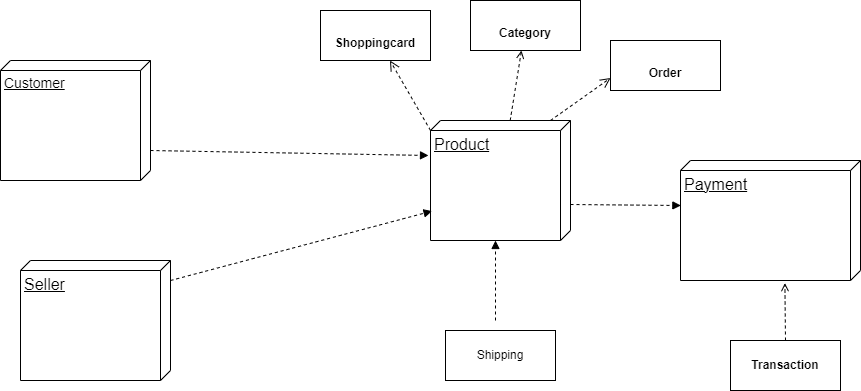

The diagram above was exported from draw.io. Its source (the exported page's mxGraphModel, read from the mxfile embedded in the PNG):
<mxGraphModel dx="1292" dy="581" grid="1" gridSize="10" guides="1" tooltips="1" connect="1" arrows="1" fold="1" page="1" pageScale="1" pageWidth="850" pageHeight="1100" math="0" shadow="0">
  <root>
    <mxCell id="0" />
    <mxCell id="1" parent="0" />
    <mxCell id="lbWo0yA8RlBKNHZ2sUyC-2" value="&lt;font style=&quot;font-size: 14px;&quot;&gt;Customer&lt;br&gt;&lt;/font&gt;" style="verticalAlign=top;align=left;spacingTop=8;spacingLeft=2;spacingRight=12;shape=cube;size=10;direction=south;fontStyle=4;html=1;whiteSpace=wrap;" parent="1" vertex="1">
      <mxGeometry x="50" y="80" width="150" height="120" as="geometry" />
    </mxCell>
    <mxCell id="lbWo0yA8RlBKNHZ2sUyC-3" value="&lt;font size=&quot;3&quot;&gt;Product&lt;/font&gt;" style="verticalAlign=top;align=left;spacingTop=8;spacingLeft=2;spacingRight=12;shape=cube;size=10;direction=south;fontStyle=4;html=1;whiteSpace=wrap;" parent="1" vertex="1">
      <mxGeometry x="480" y="140" width="140" height="120" as="geometry" />
    </mxCell>
    <mxCell id="lbWo0yA8RlBKNHZ2sUyC-4" value="&lt;font size=&quot;3&quot;&gt;Seller&lt;/font&gt;" style="verticalAlign=top;align=left;spacingTop=8;spacingLeft=2;spacingRight=12;shape=cube;size=10;direction=south;fontStyle=4;html=1;whiteSpace=wrap;" parent="1" vertex="1">
      <mxGeometry x="70" y="280" width="150" height="120" as="geometry" />
    </mxCell>
    <mxCell id="lbWo0yA8RlBKNHZ2sUyC-10" value="&lt;br&gt;&lt;b&gt;Order&lt;/b&gt;" style="html=1;whiteSpace=wrap;" parent="1" vertex="1">
      <mxGeometry x="660" y="60" width="110" height="50" as="geometry" />
    </mxCell>
    <mxCell id="lbWo0yA8RlBKNHZ2sUyC-11" value="&lt;br&gt;&lt;b&gt;Category&lt;/b&gt;" style="html=1;whiteSpace=wrap;" parent="1" vertex="1">
      <mxGeometry x="520" y="20" width="110" height="50" as="geometry" />
    </mxCell>
    <mxCell id="lbWo0yA8RlBKNHZ2sUyC-12" value="&lt;br&gt;&lt;b&gt;Shoppingcard&lt;/b&gt;" style="html=1;whiteSpace=wrap;" parent="1" vertex="1">
      <mxGeometry x="370" y="30" width="110" height="50" as="geometry" />
    </mxCell>
    <mxCell id="lbWo0yA8RlBKNHZ2sUyC-15" value="" style="endArrow=open;html=1;rounded=0;align=center;verticalAlign=bottom;dashed=1;endFill=0;labelBackgroundColor=none;" parent="1" source="lbWo0yA8RlBKNHZ2sUyC-3" target="lbWo0yA8RlBKNHZ2sUyC-11" edge="1">
      <mxGeometry relative="1" as="geometry">
        <mxPoint x="500" y="100" as="sourcePoint" />
        <mxPoint x="660" y="100" as="targetPoint" />
      </mxGeometry>
    </mxCell>
    <mxCell id="lbWo0yA8RlBKNHZ2sUyC-16" value="" style="resizable=0;html=1;align=center;verticalAlign=top;labelBackgroundColor=none;" parent="lbWo0yA8RlBKNHZ2sUyC-15" connectable="0" vertex="1">
      <mxGeometry relative="1" as="geometry" />
    </mxCell>
    <mxCell id="lbWo0yA8RlBKNHZ2sUyC-18" value="" style="endArrow=open;startArrow=none;endFill=0;startFill=0;endSize=8;html=1;verticalAlign=bottom;dashed=1;labelBackgroundColor=none;rounded=0;entryX=0;entryY=0.75;entryDx=0;entryDy=0;" parent="1" target="lbWo0yA8RlBKNHZ2sUyC-10" edge="1">
      <mxGeometry x="-0.0667" y="18" width="160" relative="1" as="geometry">
        <mxPoint x="600" y="140" as="sourcePoint" />
        <mxPoint x="660" y="120" as="targetPoint" />
        <mxPoint as="offset" />
      </mxGeometry>
    </mxCell>
    <mxCell id="lbWo0yA8RlBKNHZ2sUyC-19" value="" style="endArrow=open;startArrow=none;endFill=0;startFill=0;endSize=8;html=1;verticalAlign=bottom;dashed=1;labelBackgroundColor=none;rounded=0;exitX=0;exitY=0;exitDx=10;exitDy=140;exitPerimeter=0;" parent="1" source="lbWo0yA8RlBKNHZ2sUyC-3" target="lbWo0yA8RlBKNHZ2sUyC-12" edge="1">
      <mxGeometry width="160" relative="1" as="geometry">
        <mxPoint x="330" y="110" as="sourcePoint" />
        <mxPoint x="490" y="110" as="targetPoint" />
      </mxGeometry>
    </mxCell>
    <mxCell id="lbWo0yA8RlBKNHZ2sUyC-20" value="&lt;b&gt;Transaction&lt;/b&gt;" style="html=1;whiteSpace=wrap;" parent="1" vertex="1">
      <mxGeometry x="780" y="360" width="110" height="50" as="geometry" />
    </mxCell>
    <mxCell id="lbWo0yA8RlBKNHZ2sUyC-23" value="" style="html=1;verticalAlign=bottom;labelBackgroundColor=none;endArrow=block;endFill=1;dashed=1;rounded=0;entryX=0.375;entryY=0.998;entryDx=0;entryDy=0;entryPerimeter=0;" parent="1" target="lbWo0yA8RlBKNHZ2sUyC-24" edge="1">
      <mxGeometry width="160" relative="1" as="geometry">
        <mxPoint x="620" y="224" as="sourcePoint" />
        <mxPoint x="690" y="210" as="targetPoint" />
      </mxGeometry>
    </mxCell>
    <mxCell id="lbWo0yA8RlBKNHZ2sUyC-24" value="&lt;font size=&quot;3&quot;&gt;Payment&lt;br&gt;&lt;br&gt;&lt;/font&gt;" style="verticalAlign=top;align=left;spacingTop=8;spacingLeft=2;spacingRight=12;shape=cube;size=10;direction=south;fontStyle=4;html=1;whiteSpace=wrap;" parent="1" vertex="1">
      <mxGeometry x="730" y="180" width="180" height="120" as="geometry" />
    </mxCell>
    <mxCell id="lbWo0yA8RlBKNHZ2sUyC-30" value="Shipping&lt;br&gt;" style="html=1;whiteSpace=wrap;" parent="1" vertex="1">
      <mxGeometry x="495" y="350" width="110" height="50" as="geometry" />
    </mxCell>
    <mxCell id="lbWo0yA8RlBKNHZ2sUyC-32" value="" style="html=1;verticalAlign=bottom;labelBackgroundColor=none;endArrow=open;endFill=0;dashed=1;rounded=0;entryX=1.022;entryY=0.42;entryDx=0;entryDy=0;entryPerimeter=0;exitX=0.5;exitY=0;exitDx=0;exitDy=0;" parent="1" source="lbWo0yA8RlBKNHZ2sUyC-20" target="lbWo0yA8RlBKNHZ2sUyC-24" edge="1">
      <mxGeometry width="160" relative="1" as="geometry">
        <mxPoint x="700" y="339.5" as="sourcePoint" />
        <mxPoint x="860" y="339.5" as="targetPoint" />
      </mxGeometry>
    </mxCell>
    <mxCell id="lbWo0yA8RlBKNHZ2sUyC-34" value="" style="html=1;verticalAlign=bottom;labelBackgroundColor=none;endArrow=block;endFill=1;dashed=1;rounded=0;entryX=0;entryY=0;entryDx=120;entryDy=75;entryPerimeter=0;" parent="1" target="lbWo0yA8RlBKNHZ2sUyC-3" edge="1">
      <mxGeometry width="160" relative="1" as="geometry">
        <mxPoint x="545" y="340" as="sourcePoint" />
        <mxPoint x="650" y="370" as="targetPoint" />
      </mxGeometry>
    </mxCell>
    <mxCell id="lbWo0yA8RlBKNHZ2sUyC-35" value="" style="html=1;verticalAlign=bottom;labelBackgroundColor=none;endArrow=block;endFill=1;dashed=1;rounded=0;" parent="1" edge="1">
      <mxGeometry width="160" relative="1" as="geometry">
        <mxPoint x="200" y="170" as="sourcePoint" />
        <mxPoint x="478" y="175" as="targetPoint" />
      </mxGeometry>
    </mxCell>
    <mxCell id="lbWo0yA8RlBKNHZ2sUyC-36" value="" style="html=1;verticalAlign=bottom;labelBackgroundColor=none;endArrow=block;endFill=1;dashed=1;rounded=0;entryX=0.755;entryY=0.989;entryDx=0;entryDy=0;entryPerimeter=0;" parent="1" target="lbWo0yA8RlBKNHZ2sUyC-3" edge="1">
      <mxGeometry width="160" relative="1" as="geometry">
        <mxPoint x="220" y="300" as="sourcePoint" />
        <mxPoint x="380" y="300" as="targetPoint" />
      </mxGeometry>
    </mxCell>
  </root>
</mxGraphModel>